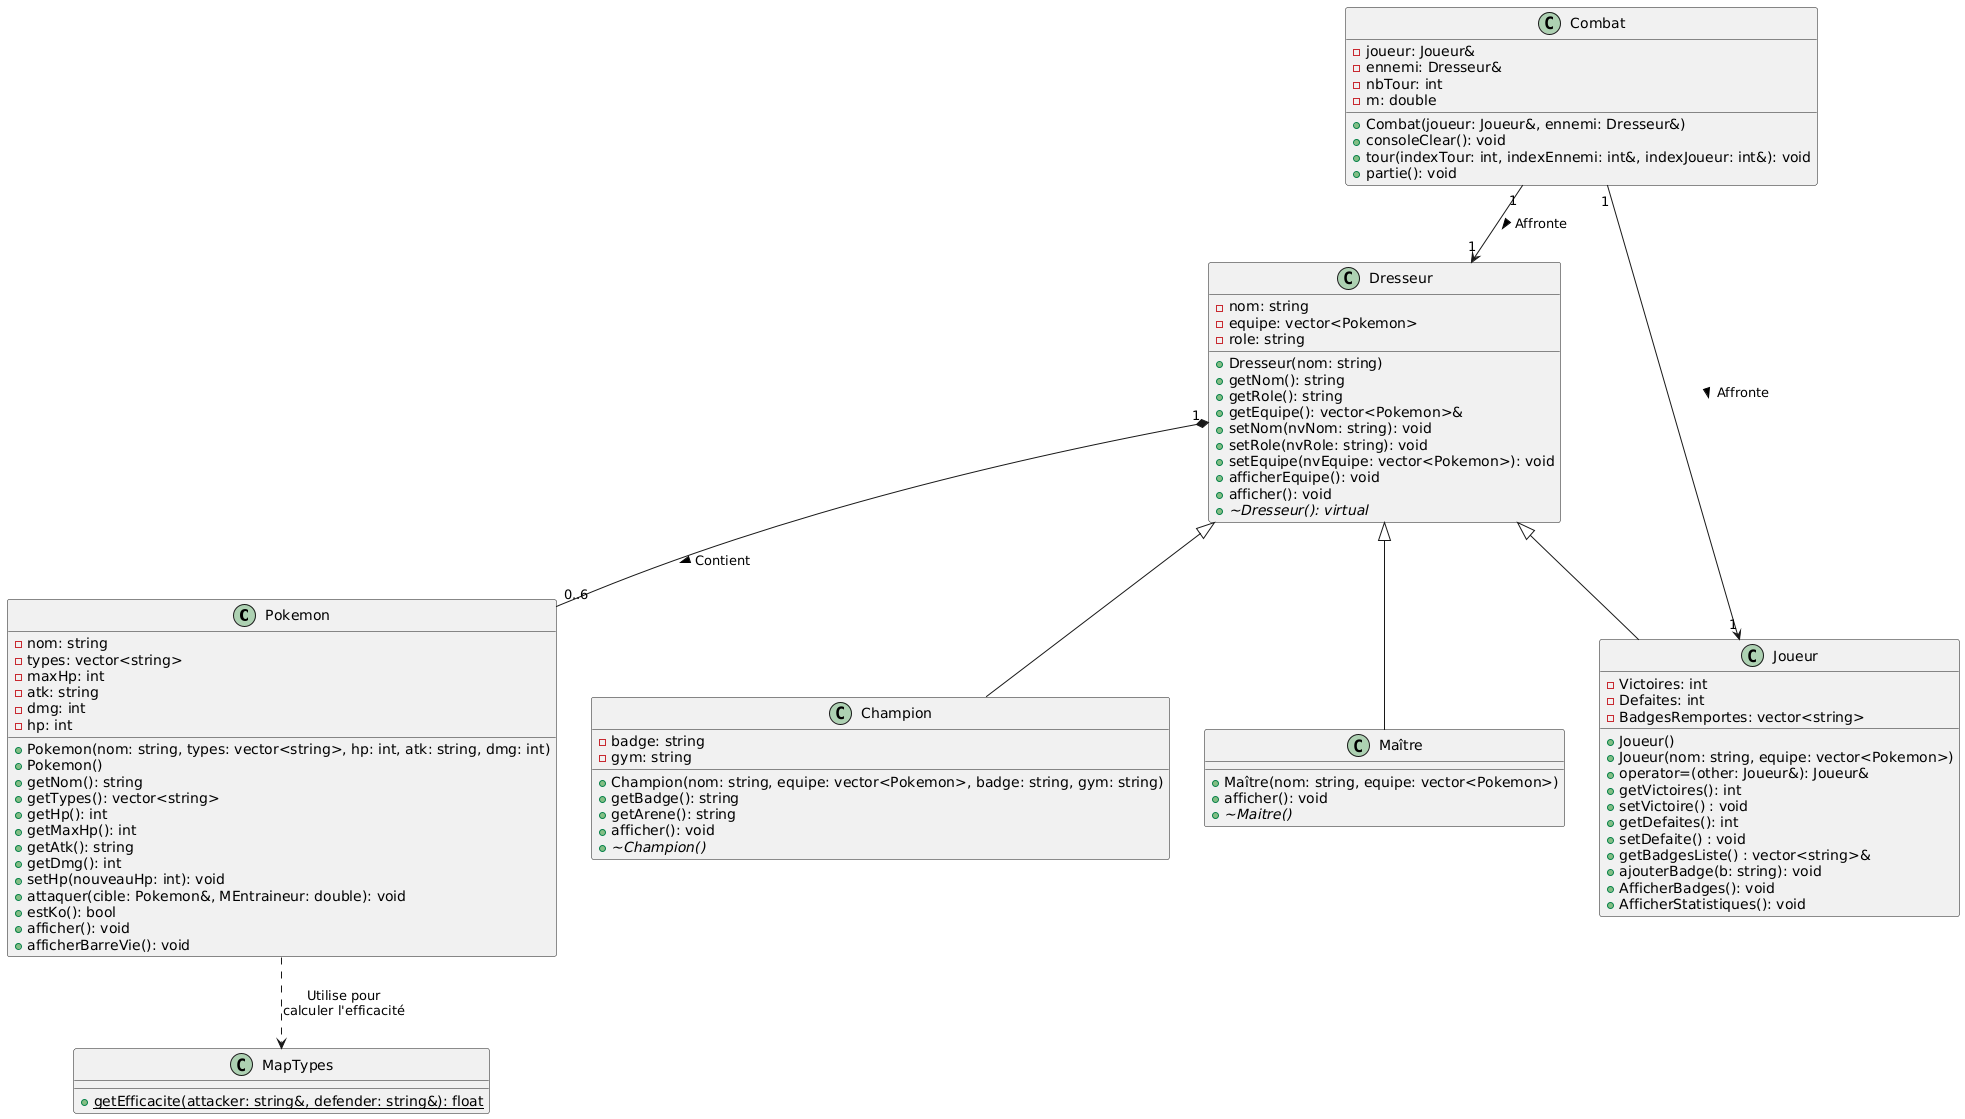

The diagram above was rendered by PlantUML. Its source (embedded in the PNG):
@startuml
'###### Classes ######
class Pokemon {
  - nom: string
  - types: vector<string>
  - maxHp: int
  - atk: string
  - dmg: int
  - hp: int

  + Pokemon(nom: string, types: vector<string>, hp: int, atk: string, dmg: int)
  + Pokemon()
  + getNom(): string 
  + getTypes(): vector<string> 
  + getHp(): int 
  + getMaxHp(): int 
  + getAtk(): string 
  + getDmg(): int 
  + setHp(nouveauHp: int): void
  + attaquer(cible: Pokemon&, MEntraineur: double): void
  + estKo(): bool 
  + afficher(): void 
  + afficherBarreVie(): void 
}

class MapTypes {
  + {static} getEfficacite(attacker: string&, defender: string&): float
}

class Dresseur {
  - nom: string
  - equipe: vector<Pokemon>
  - role: string

  + Dresseur(nom: string)
  + getNom(): string
  + getRole(): string
  + getEquipe(): vector<Pokemon>&
  + setNom(nvNom: string): void
  + setRole(nvRole: string): void
  + setEquipe(nvEquipe: vector<Pokemon>): void
  + afficherEquipe(): void
  + afficher(): void
  + {abstract} ~Dresseur(): virtual
}

class Champion {
  - badge: string
  - gym: string

  + Champion(nom: string, equipe: vector<Pokemon>, badge: string, gym: string)
  + getBadge(): string
  + getArene(): string
  + afficher(): void
  + {abstract} ~Champion()
}

class Maître {
  + Maître(nom: string, equipe: vector<Pokemon>)
  + afficher(): void
  + {abstract} ~Maitre()
}

class Joueur {
  - Victoires: int
  - Defaites: int
  - BadgesRemportes: vector<string>

  + Joueur()
  + Joueur(nom: string, equipe: vector<Pokemon>)
  + operator=(other: Joueur&): Joueur&
  + getVictoires(): int
  + setVictoire() : void
  + getDefaites(): int
  + setDefaite() : void
  + getBadgesListe() : vector<string>&
  + ajouterBadge(b: string): void
  + AfficherBadges(): void
  + AfficherStatistiques(): void
}

class Combat {
  - joueur: Joueur&
  - ennemi: Dresseur&
  - nbTour: int
  - m: double

  + Combat(joueur: Joueur&, ennemi: Dresseur&)
  + consoleClear(): void
  + tour(indexTour: int, indexEnnemi: int&, indexJoueur: int&): void
  + partie(): void
}

'###### Relations ######
Dresseur <|-- Champion
Dresseur <|-- Maître
Dresseur <|-- Joueur

Dresseur "1" *-- "0..6" Pokemon: Contient >

Combat "1" --> "1" Joueur: Affronte >
Combat "1" --> "1" Dresseur: Affronte >
'###### Dépendance de MapTypes ######
Pokemon ..> MapTypes: Utilise pour\ncalculer l'efficacité
@enduml